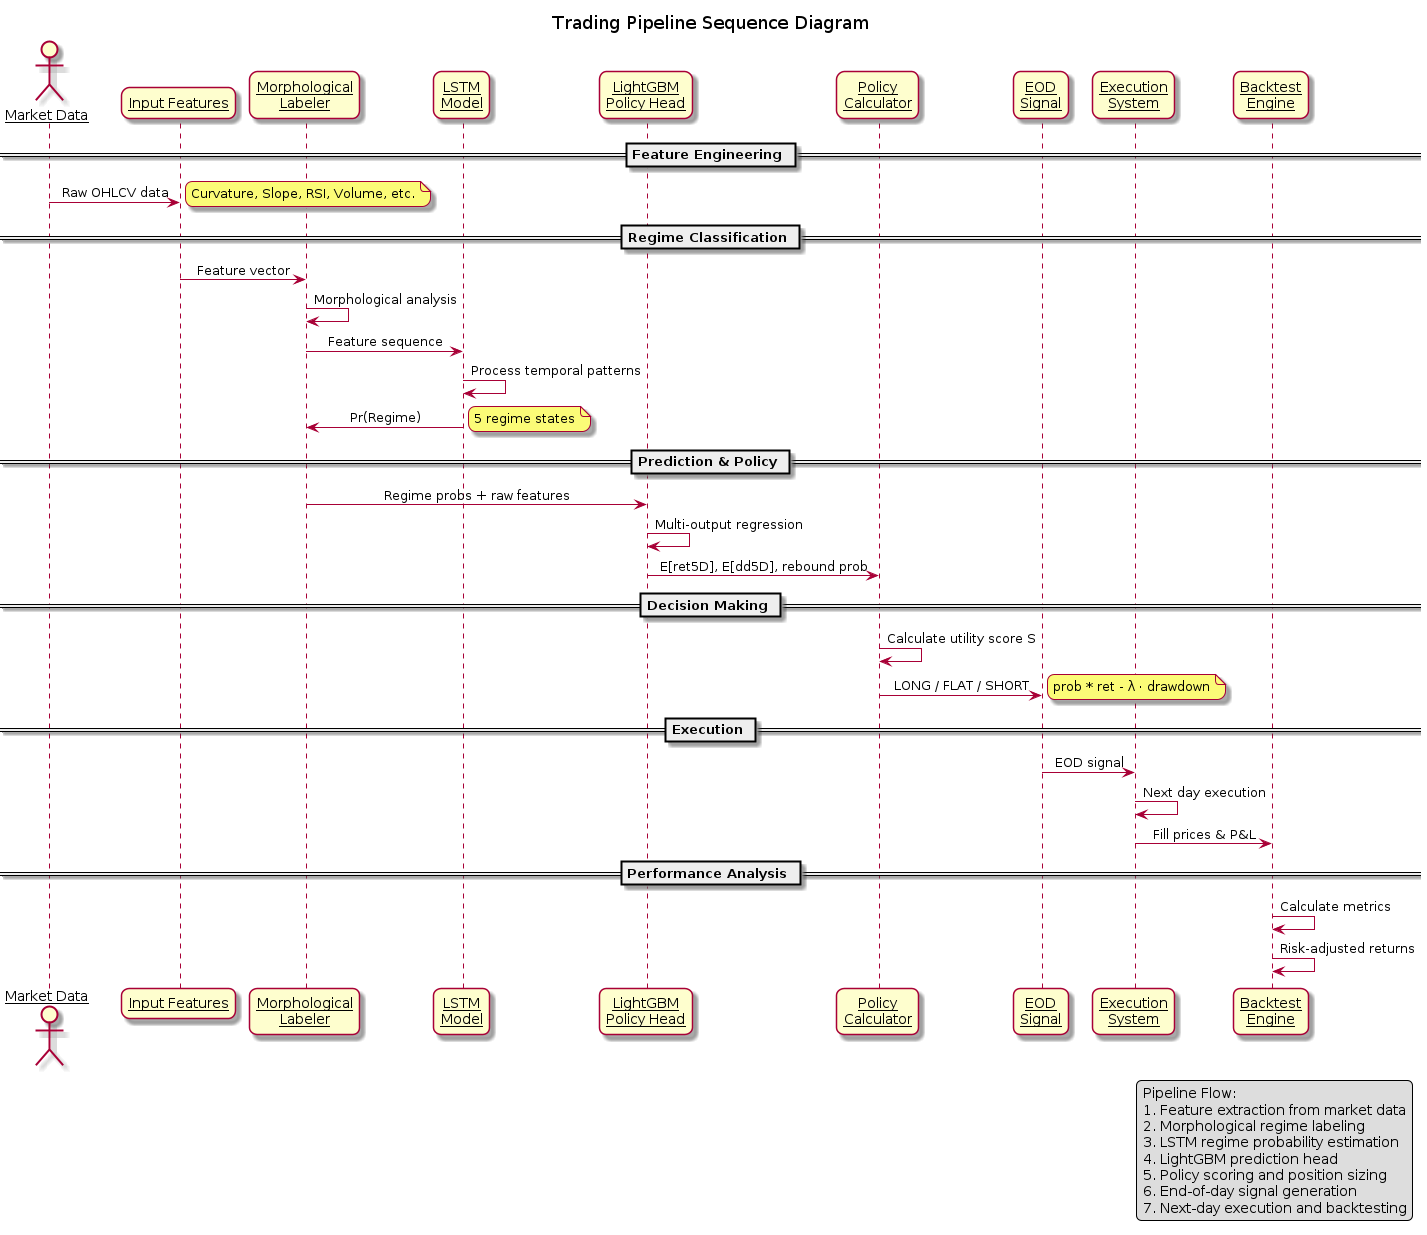

The diagram above was rendered by PlantUML. Its source (embedded in the PNG):
@startuml method_sequence
skinparam backgroundColor #ffffff
skinparam roundcorner 15
skinparam sequenceParticipant underline
skinparam sequenceMessageAlign center

title  Trading Pipeline Sequence Diagram

actor "Market Data" as Market
participant "Input Features" as Features
participant "Morphological\nLabeler" as Labeler
participant "LSTM\nModel" as LSTM
participant "LightGBM\nPolicy Head" as LightGBM
participant "Policy\nCalculator" as Policy
participant "EOD\nSignal" as Signal
participant "Execution\nSystem" as Exec
participant "Backtest\nEngine" as Backtest

== Feature Engineering ==
Market -> Features: Raw OHLCV data
note right: Curvature, Slope, RSI, Volume, etc.

== Regime Classification ==
Features -> Labeler: Feature vector
Labeler -> Labeler: Morphological analysis
Labeler -> LSTM: Feature sequence
LSTM -> LSTM: Process temporal patterns
LSTM -> Labeler: Pr(Regime)
note right: 5 regime states

== Prediction & Policy ==
Labeler -> LightGBM: Regime probs + raw features
LightGBM -> LightGBM: Multi-output regression
LightGBM -> Policy: E[ret5D], E[dd5D], rebound prob

== Decision Making ==
Policy -> Policy: Calculate utility score S
Policy -> Signal: LONG / FLAT / SHORT
note right: prob * ret - λ · drawdown

== Execution ==
Signal -> Exec: EOD signal
Exec -> Exec: Next day execution
Exec -> Backtest: Fill prices & P&L

== Performance Analysis ==
Backtest -> Backtest: Calculate metrics
Backtest -> Backtest: Risk-adjusted returns

legend right
 Pipeline Flow:
1. Feature extraction from market data
2. Morphological regime labeling
3. LSTM regime probability estimation
4. LightGBM prediction head
5. Policy scoring and position sizing
6. End-of-day signal generation
7. Next-day execution and backtesting
end legend

@enduml